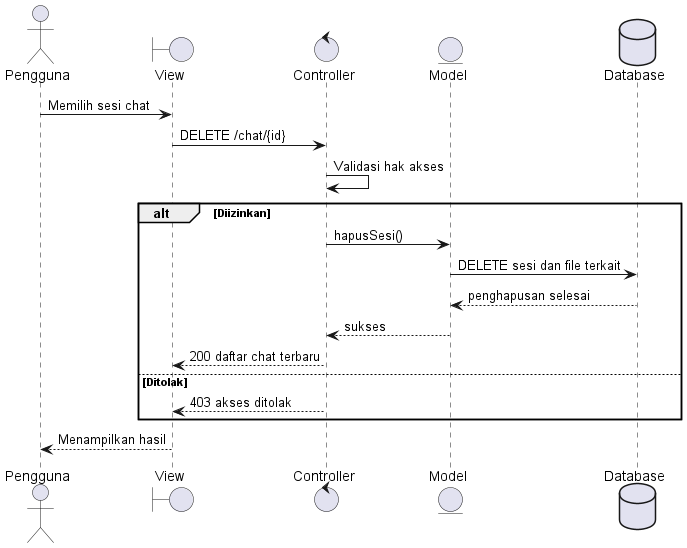

The diagram above was rendered by PlantUML. Its source (embedded in the PNG):
@startuml
actor Pengguna
boundary View
control Controller
entity Model
database Database
Pengguna -> View : Memilih sesi chat
View -> Controller : DELETE /chat/{id}
Controller -> Controller : Validasi hak akses
alt Diizinkan
 Controller -> Model : hapusSesi()
 Model -> Database : DELETE sesi dan file terkait
 Database --> Model : penghapusan selesai
 Model --> Controller : sukses
 Controller --> View : 200 daftar chat terbaru
else Ditolak
 Controller --> View : 403 akses ditolak
end
View --> Pengguna : Menampilkan hasil
@enduml